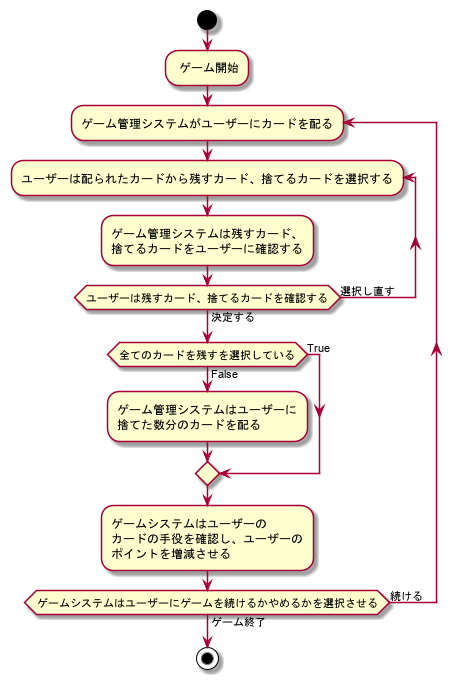

The diagram above was rendered by PlantUML. Its source (embedded in the PNG):
@startuml
'https://plantuml.com/activity-diagram-beta

start

: ゲーム開始;
repeat :ゲーム管理システムがユーザーにカードを配る;
    repeat :ユーザーは配られたカードから残すカード、捨てるカードを選択する;
    :ゲーム管理システムは残すカード、
    捨てるカードをユーザーに確認する;
    repeat while (ユーザーは残すカード、捨てるカードを確認する) is (選択し直す) not (決定する)
if (全てのカードを残すを選択している) then (True)

else (False)
    :ゲーム管理システムはユーザーに
    捨てた数分のカードを配る;
endif

:ゲームシステムはユーザーの
カードの手役を確認し、ユーザーの
ポイントを増減させる;

repeat while (ゲームシステムはユーザーにゲームを続けるかやめるかを選択させる) is (続ける) not (ゲーム終了)

stop

@enduml